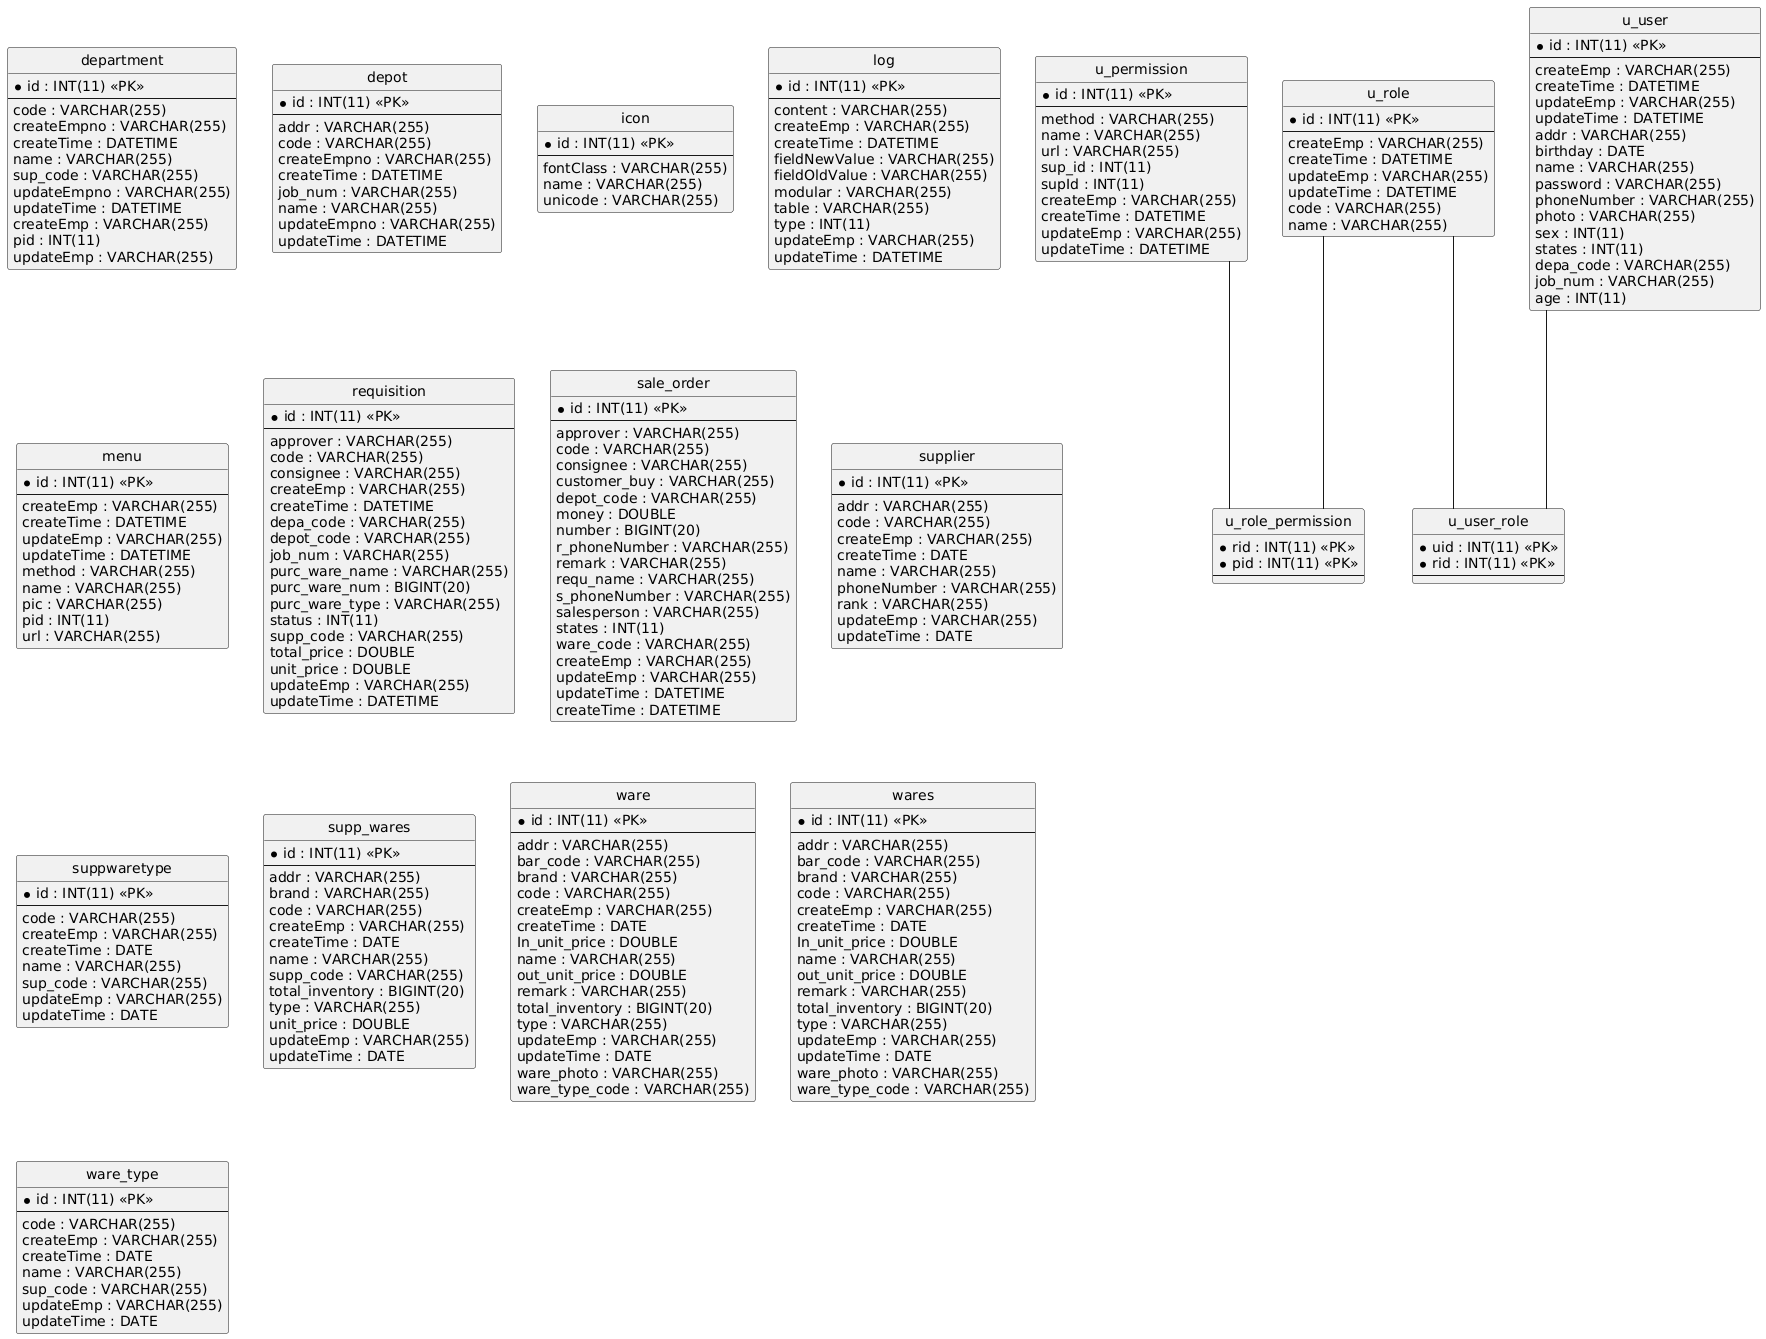

The diagram above was rendered by PlantUML. Its source (embedded in the PNG):
@startuml
hide circle
skinparam linetype ortho

entity "department" as department {
  * id : INT(11) <<PK>>
  --
  code : VARCHAR(255)
  createEmpno : VARCHAR(255)
  createTime : DATETIME
  name : VARCHAR(255)
  sup_code : VARCHAR(255)
  updateEmpno : VARCHAR(255)
  updateTime : DATETIME
  createEmp : VARCHAR(255)
  pid : INT(11)
  updateEmp : VARCHAR(255)
}

entity "depot" as depot {
  * id : INT(11) <<PK>>
  --
  addr : VARCHAR(255)
  code : VARCHAR(255)
  createEmpno : VARCHAR(255)
  createTime : DATETIME
  job_num : VARCHAR(255)
  name : VARCHAR(255)
  updateEmpno : VARCHAR(255)
  updateTime : DATETIME
}

entity "icon" as icon {
  * id : INT(11) <<PK>>
  --
  fontClass : VARCHAR(255)
  name : VARCHAR(255)
  unicode : VARCHAR(255)
}

entity "log" as log {
  * id : INT(11) <<PK>>
  --
  content : VARCHAR(255)
  createEmp : VARCHAR(255)
  createTime : DATETIME
  fieldNewValue : VARCHAR(255)
  fieldOldValue : VARCHAR(255)
  modular : VARCHAR(255)
  table : VARCHAR(255)
  type : INT(11)
  updateEmp : VARCHAR(255)
  updateTime : DATETIME
}

entity "menu" as menu {
  * id : INT(11) <<PK>>
  --
  createEmp : VARCHAR(255)
  createTime : DATETIME
  updateEmp : VARCHAR(255)
  updateTime : DATETIME
  method : VARCHAR(255)
  name : VARCHAR(255)
  pic : VARCHAR(255)
  pid : INT(11)
  url : VARCHAR(255)
}

entity "requisition" as requisition {
  * id : INT(11) <<PK>>
  --
  approver : VARCHAR(255)
  code : VARCHAR(255)
  consignee : VARCHAR(255)
  createEmp : VARCHAR(255)
  createTime : DATETIME
  depa_code : VARCHAR(255)
  depot_code : VARCHAR(255)
  job_num : VARCHAR(255)
  purc_ware_name : VARCHAR(255)
  purc_ware_num : BIGINT(20)
  purc_ware_type : VARCHAR(255)
  status : INT(11)
  supp_code : VARCHAR(255)
  total_price : DOUBLE
  unit_price : DOUBLE
  updateEmp : VARCHAR(255)
  updateTime : DATETIME
}

entity "sale_order" as sale_order {
  * id : INT(11) <<PK>>
  --
  approver : VARCHAR(255)
  code : VARCHAR(255)
  consignee : VARCHAR(255)
  customer_buy : VARCHAR(255)
  depot_code : VARCHAR(255)
  money : DOUBLE
  number : BIGINT(20)
  r_phoneNumber : VARCHAR(255)
  remark : VARCHAR(255)
  requ_name : VARCHAR(255)
  s_phoneNumber : VARCHAR(255)
  salesperson : VARCHAR(255)
  states : INT(11)
  ware_code : VARCHAR(255)
  createEmp : VARCHAR(255)
  updateEmp : VARCHAR(255)
  updateTime : DATETIME
  createTime : DATETIME
}

entity "supplier" as supplier {
  * id : INT(11) <<PK>>
  --
  addr : VARCHAR(255)
  code : VARCHAR(255)
  createEmp : VARCHAR(255)
  createTime : DATE
  name : VARCHAR(255)
  phoneNumber : VARCHAR(255)
  rank : VARCHAR(255)
  updateEmp : VARCHAR(255)
  updateTime : DATE
}

entity "suppwaretype" as suppwaretype {
  * id : INT(11) <<PK>>
  --
  code : VARCHAR(255)
  createEmp : VARCHAR(255)
  createTime : DATE
  name : VARCHAR(255)
  sup_code : VARCHAR(255)
  updateEmp : VARCHAR(255)
  updateTime : DATE
}

entity "supp_wares" as supp_wares {
  * id : INT(11) <<PK>>
  --
  addr : VARCHAR(255)
  brand : VARCHAR(255)
  code : VARCHAR(255)
  createEmp : VARCHAR(255)
  createTime : DATE
  name : VARCHAR(255)
  supp_code : VARCHAR(255)
  total_inventory : BIGINT(20)
  type : VARCHAR(255)
  unit_price : DOUBLE
  updateEmp : VARCHAR(255)
  updateTime : DATE
}

entity "u_permission" as u_permission {
  * id : INT(11) <<PK>>
  --
  method : VARCHAR(255)
  name : VARCHAR(255)
  url : VARCHAR(255)
  sup_id : INT(11)
  supId : INT(11)
  createEmp : VARCHAR(255)
  createTime : DATETIME
  updateEmp : VARCHAR(255)
  updateTime : DATETIME
}

entity "u_role" as u_role {
  * id : INT(11) <<PK>>
  --
  createEmp : VARCHAR(255)
  createTime : DATETIME
  updateEmp : VARCHAR(255)
  updateTime : DATETIME
  code : VARCHAR(255)
  name : VARCHAR(255)
}

entity "u_role_permission" as u_role_permission {
  * rid : INT(11) <<PK>>
  * pid : INT(11) <<PK>>
  --
}

entity "u_user" as u_user {
  * id : INT(11) <<PK>>
  --
  createEmp : VARCHAR(255)
  createTime : DATETIME
  updateEmp : VARCHAR(255)
  updateTime : DATETIME
  addr : VARCHAR(255)
  birthday : DATE
  name : VARCHAR(255)
  password : VARCHAR(255)
  phoneNumber : VARCHAR(255)
  photo : VARCHAR(255)
  sex : INT(11)
  states : INT(11)
  depa_code : VARCHAR(255)
  job_num : VARCHAR(255)
  age : INT(11)
}

entity "u_user_role" as u_user_role {
  * uid : INT(11) <<PK>>
  * rid : INT(11) <<PK>>
  --
}

entity "ware" as ware {
  * id : INT(11) <<PK>>
  --
  addr : VARCHAR(255)
  bar_code : VARCHAR(255)
  brand : VARCHAR(255)
  code : VARCHAR(255)
  createEmp : VARCHAR(255)
  createTime : DATE
  In_unit_price : DOUBLE
  name : VARCHAR(255)
  out_unit_price : DOUBLE
  remark : VARCHAR(255)
  total_inventory : BIGINT(20)
  type : VARCHAR(255)
  updateEmp : VARCHAR(255)
  updateTime : DATE
  ware_photo : VARCHAR(255)
  ware_type_code : VARCHAR(255)
}

entity "wares" as wares {
  * id : INT(11) <<PK>>
  --
  addr : VARCHAR(255)
  bar_code : VARCHAR(255)
  brand : VARCHAR(255)
  code : VARCHAR(255)
  createEmp : VARCHAR(255)
  createTime : DATE
  In_unit_price : DOUBLE
  name : VARCHAR(255)
  out_unit_price : DOUBLE
  remark : VARCHAR(255)
  total_inventory : BIGINT(20)
  type : VARCHAR(255)
  updateEmp : VARCHAR(255)
  updateTime : DATE
  ware_photo : VARCHAR(255)
  ware_type_code : VARCHAR(255)
}

entity "ware_type" as ware_type {
  * id : INT(11) <<PK>>
  --
  code : VARCHAR(255)
  createEmp : VARCHAR(255)
  createTime : DATE
  name : VARCHAR(255)
  sup_code : VARCHAR(255)
  updateEmp : VARCHAR(255)
  updateTime : DATE
}

u_permission -- u_role_permission
u_role -- u_role_permission
u_user -- u_user_role
u_role -- u_user_role
@enduml